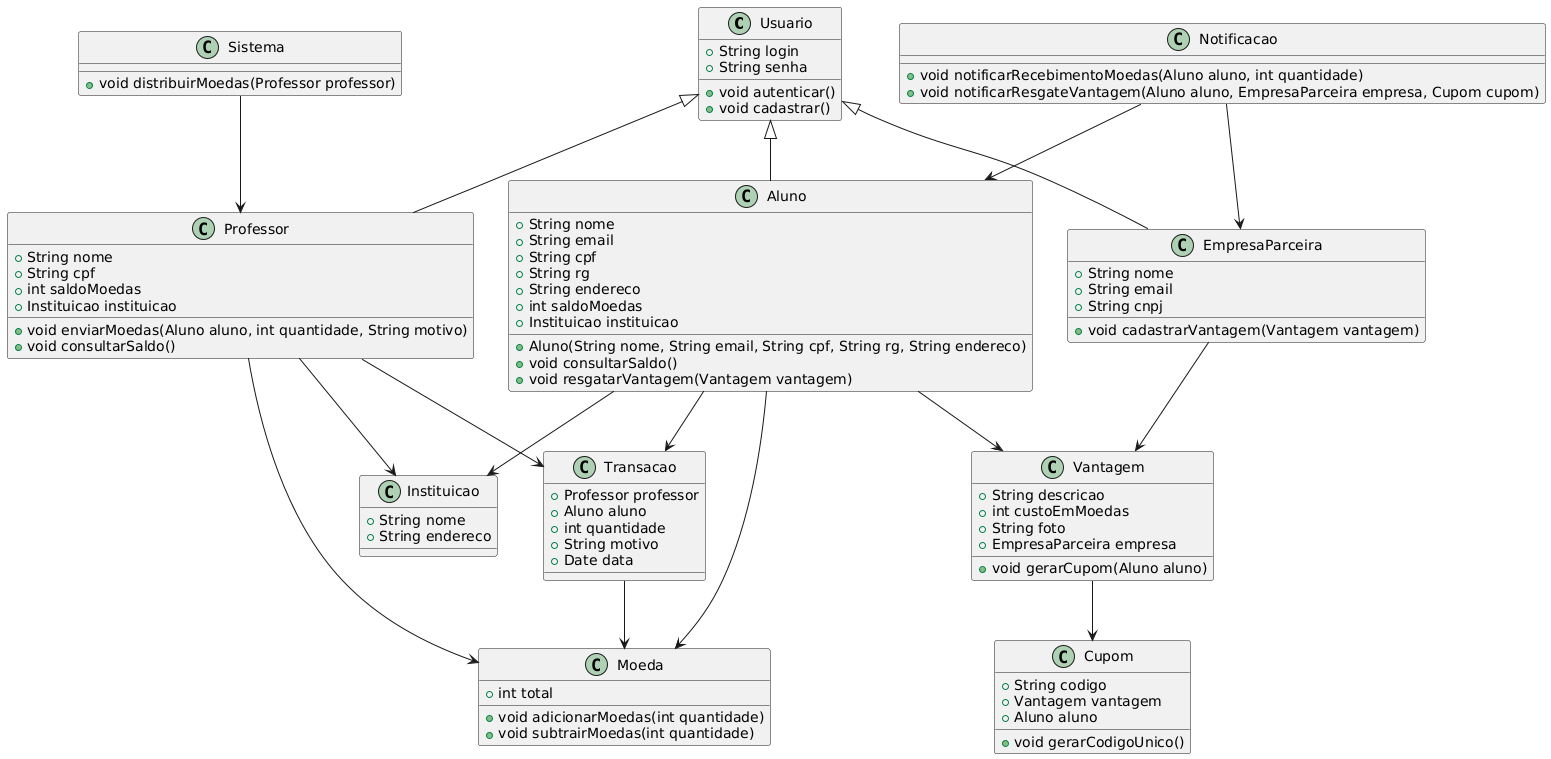

The diagram above was rendered by PlantUML. Its source (embedded in the PNG):
@startuml
class Usuario {
  +String login
  +String senha
  +void autenticar()
  +void cadastrar()
}

class Aluno {
  +String nome
  +String email
  +String cpf
  +String rg
  +String endereco
  +int saldoMoedas
  +Instituicao instituicao
  +Aluno(String nome, String email, String cpf, String rg, String endereco)
  +void consultarSaldo()
  +void resgatarVantagem(Vantagem vantagem)
}

class Professor {
  +String nome
  +String cpf
  +int saldoMoedas
  +Instituicao instituicao
  +void enviarMoedas(Aluno aluno, int quantidade, String motivo)
  +void consultarSaldo()
}

class EmpresaParceira {
  +String nome
  +String email
  +String cnpj
  +void cadastrarVantagem(Vantagem vantagem)
}

class Instituicao {
  +String nome
  +String endereco
}

class Vantagem {
  +String descricao
  +int custoEmMoedas
  +String foto
  +EmpresaParceira empresa
  +void gerarCupom(Aluno aluno)
}

class Transacao {
  +Professor professor
  +Aluno aluno
  +int quantidade
  +String motivo
  +Date data
}

class Moeda {
  +int total
  +void adicionarMoedas(int quantidade)
  +void subtrairMoedas(int quantidade)
}

class Sistema {
  +void distribuirMoedas(Professor professor)
}

class Notificacao {
  +void notificarRecebimentoMoedas(Aluno aluno, int quantidade)
  +void notificarResgateVantagem(Aluno aluno, EmpresaParceira empresa, Cupom cupom)
}

class Cupom {
  +String codigo
  +Vantagem vantagem
  +Aluno aluno
  +void gerarCodigoUnico()
}

Usuario <|-- Aluno
Usuario <|-- Professor
Usuario <|-- EmpresaParceira

Aluno --> Instituicao
Professor --> Instituicao
Professor --> Transacao
Aluno --> Transacao
EmpresaParceira --> Vantagem
Aluno --> Moeda
Professor --> Moeda
Aluno --> Vantagem
Transacao --> Moeda
Sistema --> Professor
Notificacao --> Aluno
Notificacao --> EmpresaParceira
Vantagem --> Cupom
@enduml